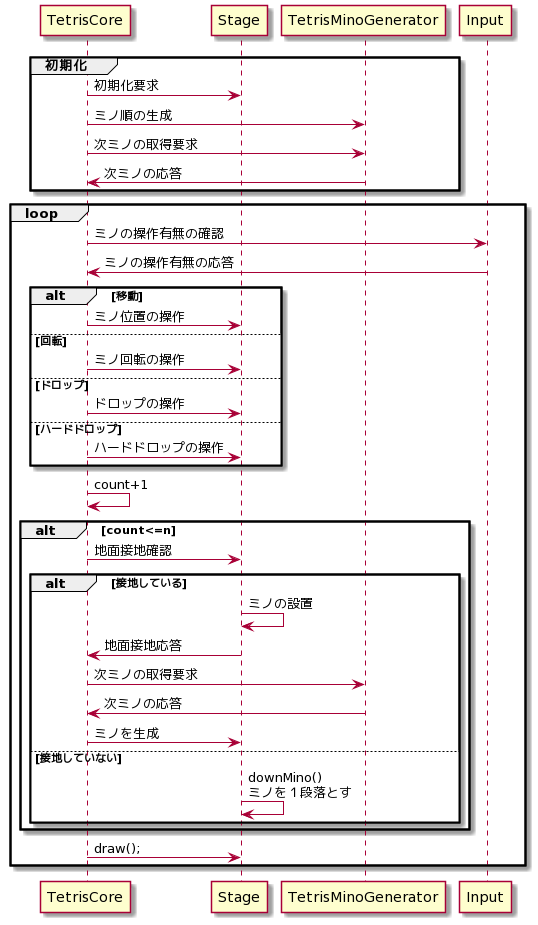

The diagram above was rendered by PlantUML. Its source (embedded in the PNG):
@startuml
group 初期化
TetrisCore -> Stage : 初期化要求
TetrisCore -> TetrisMinoGenerator : ミノ順の生成
TetrisCore -> TetrisMinoGenerator : 次ミノの取得要求
TetrisCore <- TetrisMinoGenerator : 次ミノの応答
end
loop
TetrisCore -> Input : ミノの操作有無の確認
TetrisCore <- Input : ミノの操作有無の応答

alt 移動
TetrisCore -> Stage : ミノ位置の操作
else 回転
TetrisCore -> Stage : ミノ回転の操作
else ドロップ
TetrisCore -> Stage : ドロップの操作
else ハードドロップ
TetrisCore -> Stage : ハードドロップの操作 
end
TetrisCore -> TetrisCore : count+1
alt count<=n
TetrisCore -> Stage : 地面接地確認
alt 接地している
Stage -> Stage : ミノの設置
TetrisCore <- Stage : 地面接地応答
TetrisCore -> TetrisMinoGenerator : 次ミノの取得要求
TetrisCore <- TetrisMinoGenerator : 次ミノの応答
TetrisCore -> Stage : ミノを生成
else 接地していない
Stage -> Stage : downMino() \nミノを１段落とす
end
end
TetrisCore -> Stage : draw();
end
@enduml